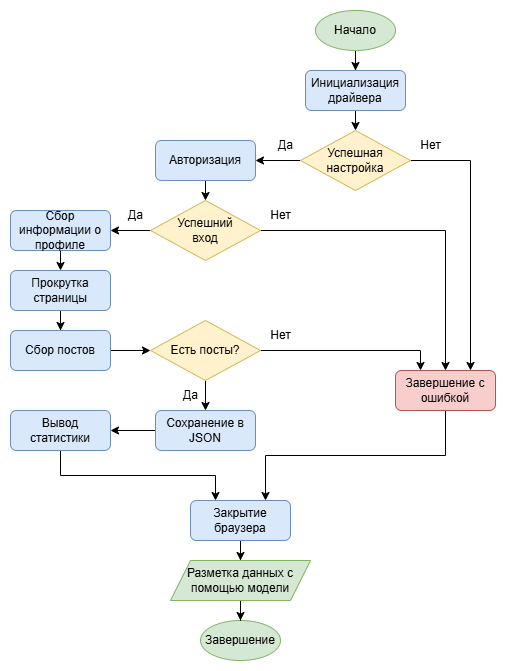

The diagram above was exported from draw.io. Its source (the exported page's mxGraphModel, read from the mxfile embedded in the PNG):
<mxGraphModel dx="1426" dy="777" grid="1" gridSize="10" guides="1" tooltips="1" connect="1" arrows="1" fold="1" page="1" pageScale="1" pageWidth="650" pageHeight="670" math="0" shadow="0">
  <root>
    <mxCell id="0" />
    <mxCell id="1" parent="0" />
    <mxCell id="6s_NarU-Wvm55WZamPte-3" style="edgeStyle=orthogonalEdgeStyle;rounded=0;orthogonalLoop=1;jettySize=auto;html=1;entryX=0.5;entryY=0;entryDx=0;entryDy=0;" edge="1" parent="1" source="6s_NarU-Wvm55WZamPte-1" target="6s_NarU-Wvm55WZamPte-2">
      <mxGeometry relative="1" as="geometry" />
    </mxCell>
    <mxCell id="6s_NarU-Wvm55WZamPte-1" value="Начало" style="ellipse;whiteSpace=wrap;html=1;fillColor=#d5e8d4;strokeColor=#82b366;" vertex="1" parent="1">
      <mxGeometry x="335" width="80" height="40" as="geometry" />
    </mxCell>
    <mxCell id="6s_NarU-Wvm55WZamPte-5" style="edgeStyle=orthogonalEdgeStyle;rounded=0;orthogonalLoop=1;jettySize=auto;html=1;exitX=0.5;exitY=1;exitDx=0;exitDy=0;entryX=0.5;entryY=0;entryDx=0;entryDy=0;" edge="1" parent="1" source="6s_NarU-Wvm55WZamPte-2" target="6s_NarU-Wvm55WZamPte-4">
      <mxGeometry relative="1" as="geometry" />
    </mxCell>
    <mxCell id="6s_NarU-Wvm55WZamPte-2" value="Инициализация драйвера" style="rounded=1;whiteSpace=wrap;html=1;fillColor=#dae8fc;strokeColor=#6c8ebf;" vertex="1" parent="1">
      <mxGeometry x="325" y="60" width="100" height="40" as="geometry" />
    </mxCell>
    <mxCell id="6s_NarU-Wvm55WZamPte-13" style="edgeStyle=orthogonalEdgeStyle;rounded=0;orthogonalLoop=1;jettySize=auto;html=1;exitX=1;exitY=0.5;exitDx=0;exitDy=0;entryX=0.75;entryY=0;entryDx=0;entryDy=0;" edge="1" parent="1" source="6s_NarU-Wvm55WZamPte-4" target="6s_NarU-Wvm55WZamPte-7">
      <mxGeometry relative="1" as="geometry" />
    </mxCell>
    <mxCell id="6s_NarU-Wvm55WZamPte-42" style="edgeStyle=orthogonalEdgeStyle;rounded=0;orthogonalLoop=1;jettySize=auto;html=1;entryX=1;entryY=0.5;entryDx=0;entryDy=0;" edge="1" parent="1" source="6s_NarU-Wvm55WZamPte-4" target="6s_NarU-Wvm55WZamPte-10">
      <mxGeometry relative="1" as="geometry" />
    </mxCell>
    <mxCell id="6s_NarU-Wvm55WZamPte-4" value="Успешная настройка" style="rhombus;whiteSpace=wrap;html=1;fillColor=#fff2cc;strokeColor=#d6b656;" vertex="1" parent="1">
      <mxGeometry x="320" y="120" width="110" height="60" as="geometry" />
    </mxCell>
    <mxCell id="6s_NarU-Wvm55WZamPte-39" style="edgeStyle=orthogonalEdgeStyle;rounded=0;orthogonalLoop=1;jettySize=auto;html=1;exitX=0.5;exitY=1;exitDx=0;exitDy=0;entryX=0.75;entryY=0;entryDx=0;entryDy=0;" edge="1" parent="1" source="6s_NarU-Wvm55WZamPte-7" target="6s_NarU-Wvm55WZamPte-32">
      <mxGeometry relative="1" as="geometry" />
    </mxCell>
    <mxCell id="6s_NarU-Wvm55WZamPte-7" value="Завершение с ошибкой" style="rounded=1;whiteSpace=wrap;html=1;fillColor=#f8cecc;strokeColor=#b85450;" vertex="1" parent="1">
      <mxGeometry x="415" y="360" width="100" height="40" as="geometry" />
    </mxCell>
    <mxCell id="6s_NarU-Wvm55WZamPte-9" value="Нет" style="text;html=1;align=center;verticalAlign=middle;resizable=0;points=[];autosize=1;strokeColor=none;fillColor=none;" vertex="1" parent="1">
      <mxGeometry x="430" y="120" width="40" height="30" as="geometry" />
    </mxCell>
    <mxCell id="6s_NarU-Wvm55WZamPte-15" style="edgeStyle=orthogonalEdgeStyle;rounded=0;orthogonalLoop=1;jettySize=auto;html=1;exitX=0.5;exitY=1;exitDx=0;exitDy=0;entryX=0.5;entryY=0;entryDx=0;entryDy=0;" edge="1" parent="1" source="6s_NarU-Wvm55WZamPte-10" target="6s_NarU-Wvm55WZamPte-14">
      <mxGeometry relative="1" as="geometry" />
    </mxCell>
    <mxCell id="6s_NarU-Wvm55WZamPte-10" value="Авторизация" style="rounded=1;whiteSpace=wrap;html=1;fillColor=#dae8fc;strokeColor=#6c8ebf;" vertex="1" parent="1">
      <mxGeometry x="175" y="130" width="100" height="40" as="geometry" />
    </mxCell>
    <mxCell id="6s_NarU-Wvm55WZamPte-12" value="Да" style="text;html=1;align=center;verticalAlign=middle;resizable=0;points=[];autosize=1;strokeColor=none;fillColor=none;" vertex="1" parent="1">
      <mxGeometry x="285" y="120" width="40" height="30" as="geometry" />
    </mxCell>
    <mxCell id="6s_NarU-Wvm55WZamPte-16" style="edgeStyle=orthogonalEdgeStyle;rounded=0;orthogonalLoop=1;jettySize=auto;html=1;exitX=1;exitY=0.5;exitDx=0;exitDy=0;entryX=0.5;entryY=0;entryDx=0;entryDy=0;" edge="1" parent="1" source="6s_NarU-Wvm55WZamPte-14" target="6s_NarU-Wvm55WZamPte-7">
      <mxGeometry relative="1" as="geometry" />
    </mxCell>
    <mxCell id="6s_NarU-Wvm55WZamPte-43" style="edgeStyle=orthogonalEdgeStyle;rounded=0;orthogonalLoop=1;jettySize=auto;html=1;entryX=1;entryY=0.5;entryDx=0;entryDy=0;" edge="1" parent="1" source="6s_NarU-Wvm55WZamPte-14" target="6s_NarU-Wvm55WZamPte-18">
      <mxGeometry relative="1" as="geometry" />
    </mxCell>
    <mxCell id="6s_NarU-Wvm55WZamPte-14" value="Успешний&lt;div&gt;вход&lt;/div&gt;" style="rhombus;whiteSpace=wrap;html=1;fillColor=#fff2cc;strokeColor=#d6b656;" vertex="1" parent="1">
      <mxGeometry x="170" y="190" width="110" height="60" as="geometry" />
    </mxCell>
    <mxCell id="6s_NarU-Wvm55WZamPte-17" value="Нет" style="text;html=1;align=center;verticalAlign=middle;resizable=0;points=[];autosize=1;strokeColor=none;fillColor=none;" vertex="1" parent="1">
      <mxGeometry x="280" y="190" width="40" height="30" as="geometry" />
    </mxCell>
    <mxCell id="6s_NarU-Wvm55WZamPte-22" style="edgeStyle=orthogonalEdgeStyle;rounded=0;orthogonalLoop=1;jettySize=auto;html=1;exitX=0.5;exitY=1;exitDx=0;exitDy=0;entryX=0.5;entryY=0;entryDx=0;entryDy=0;" edge="1" parent="1" source="6s_NarU-Wvm55WZamPte-18" target="6s_NarU-Wvm55WZamPte-21">
      <mxGeometry relative="1" as="geometry" />
    </mxCell>
    <mxCell id="6s_NarU-Wvm55WZamPte-18" value="Сбор информации о профиле" style="rounded=1;whiteSpace=wrap;html=1;fillColor=#dae8fc;strokeColor=#6c8ebf;" vertex="1" parent="1">
      <mxGeometry x="30" y="200" width="100" height="40" as="geometry" />
    </mxCell>
    <mxCell id="6s_NarU-Wvm55WZamPte-20" value="Да" style="text;html=1;align=center;verticalAlign=middle;resizable=0;points=[];autosize=1;strokeColor=none;fillColor=none;" vertex="1" parent="1">
      <mxGeometry x="135" y="190" width="40" height="30" as="geometry" />
    </mxCell>
    <mxCell id="6s_NarU-Wvm55WZamPte-24" style="edgeStyle=orthogonalEdgeStyle;rounded=0;orthogonalLoop=1;jettySize=auto;html=1;entryX=0.5;entryY=0;entryDx=0;entryDy=0;" edge="1" parent="1" source="6s_NarU-Wvm55WZamPte-21" target="6s_NarU-Wvm55WZamPte-23">
      <mxGeometry relative="1" as="geometry" />
    </mxCell>
    <mxCell id="6s_NarU-Wvm55WZamPte-21" value="Прокрутка страницы" style="rounded=1;whiteSpace=wrap;html=1;fillColor=#dae8fc;strokeColor=#6c8ebf;" vertex="1" parent="1">
      <mxGeometry x="30" y="260" width="100" height="40" as="geometry" />
    </mxCell>
    <mxCell id="6s_NarU-Wvm55WZamPte-46" style="edgeStyle=orthogonalEdgeStyle;rounded=0;orthogonalLoop=1;jettySize=auto;html=1;entryX=0;entryY=0.5;entryDx=0;entryDy=0;" edge="1" parent="1" source="6s_NarU-Wvm55WZamPte-23" target="6s_NarU-Wvm55WZamPte-25">
      <mxGeometry relative="1" as="geometry" />
    </mxCell>
    <mxCell id="6s_NarU-Wvm55WZamPte-23" value="Сбор постов" style="rounded=1;whiteSpace=wrap;html=1;fillColor=#dae8fc;strokeColor=#6c8ebf;" vertex="1" parent="1">
      <mxGeometry x="30" y="320" width="100" height="40" as="geometry" />
    </mxCell>
    <mxCell id="6s_NarU-Wvm55WZamPte-27" style="edgeStyle=orthogonalEdgeStyle;rounded=0;orthogonalLoop=1;jettySize=auto;html=1;entryX=0.25;entryY=0;entryDx=0;entryDy=0;" edge="1" parent="1" source="6s_NarU-Wvm55WZamPte-25" target="6s_NarU-Wvm55WZamPte-7">
      <mxGeometry relative="1" as="geometry" />
    </mxCell>
    <mxCell id="6s_NarU-Wvm55WZamPte-45" style="edgeStyle=orthogonalEdgeStyle;rounded=0;orthogonalLoop=1;jettySize=auto;html=1;exitX=0.5;exitY=1;exitDx=0;exitDy=0;entryX=0.5;entryY=0;entryDx=0;entryDy=0;" edge="1" parent="1" source="6s_NarU-Wvm55WZamPte-25" target="6s_NarU-Wvm55WZamPte-30">
      <mxGeometry relative="1" as="geometry" />
    </mxCell>
    <mxCell id="6s_NarU-Wvm55WZamPte-25" value="Есть посты?" style="rhombus;whiteSpace=wrap;html=1;fillColor=#fff2cc;strokeColor=#d6b656;" vertex="1" parent="1">
      <mxGeometry x="170" y="310" width="110" height="60" as="geometry" />
    </mxCell>
    <mxCell id="6s_NarU-Wvm55WZamPte-28" value="Нет" style="text;html=1;align=center;verticalAlign=middle;resizable=0;points=[];autosize=1;strokeColor=none;fillColor=none;" vertex="1" parent="1">
      <mxGeometry x="280" y="310" width="40" height="30" as="geometry" />
    </mxCell>
    <mxCell id="6s_NarU-Wvm55WZamPte-47" style="edgeStyle=orthogonalEdgeStyle;rounded=0;orthogonalLoop=1;jettySize=auto;html=1;entryX=1;entryY=0.5;entryDx=0;entryDy=0;" edge="1" parent="1" source="6s_NarU-Wvm55WZamPte-30" target="6s_NarU-Wvm55WZamPte-31">
      <mxGeometry relative="1" as="geometry" />
    </mxCell>
    <mxCell id="6s_NarU-Wvm55WZamPte-30" value="Сохранение в JSON" style="rounded=1;whiteSpace=wrap;html=1;fillColor=#dae8fc;strokeColor=#6c8ebf;" vertex="1" parent="1">
      <mxGeometry x="175" y="400" width="100" height="40" as="geometry" />
    </mxCell>
    <mxCell id="6s_NarU-Wvm55WZamPte-50" style="edgeStyle=orthogonalEdgeStyle;rounded=0;orthogonalLoop=1;jettySize=auto;html=1;exitX=0.5;exitY=1;exitDx=0;exitDy=0;entryX=0.25;entryY=0;entryDx=0;entryDy=0;" edge="1" parent="1" source="6s_NarU-Wvm55WZamPte-31" target="6s_NarU-Wvm55WZamPte-32">
      <mxGeometry relative="1" as="geometry" />
    </mxCell>
    <mxCell id="6s_NarU-Wvm55WZamPte-31" value="Вывод статистики" style="rounded=1;whiteSpace=wrap;html=1;fillColor=#dae8fc;strokeColor=#6c8ebf;" vertex="1" parent="1">
      <mxGeometry x="30" y="400" width="100" height="40" as="geometry" />
    </mxCell>
    <mxCell id="6s_NarU-Wvm55WZamPte-52" style="edgeStyle=orthogonalEdgeStyle;rounded=0;orthogonalLoop=1;jettySize=auto;html=1;entryX=0.5;entryY=0;entryDx=0;entryDy=0;" edge="1" parent="1" source="6s_NarU-Wvm55WZamPte-32" target="6s_NarU-Wvm55WZamPte-51">
      <mxGeometry relative="1" as="geometry" />
    </mxCell>
    <mxCell id="6s_NarU-Wvm55WZamPte-32" value="Закрытие браузера" style="rounded=1;whiteSpace=wrap;html=1;fillColor=#dae8fc;strokeColor=#6c8ebf;" vertex="1" parent="1">
      <mxGeometry x="210" y="490" width="100" height="40" as="geometry" />
    </mxCell>
    <mxCell id="6s_NarU-Wvm55WZamPte-34" value="Завершение" style="ellipse;whiteSpace=wrap;html=1;fillColor=#d5e8d4;strokeColor=#82b366;" vertex="1" parent="1">
      <mxGeometry x="220" y="610" width="80" height="40" as="geometry" />
    </mxCell>
    <mxCell id="6s_NarU-Wvm55WZamPte-36" value="Да" style="text;html=1;align=center;verticalAlign=middle;resizable=0;points=[];autosize=1;strokeColor=none;fillColor=none;" vertex="1" parent="1">
      <mxGeometry x="190" y="370" width="40" height="30" as="geometry" />
    </mxCell>
    <mxCell id="6s_NarU-Wvm55WZamPte-53" style="edgeStyle=orthogonalEdgeStyle;rounded=0;orthogonalLoop=1;jettySize=auto;html=1;" edge="1" parent="1" source="6s_NarU-Wvm55WZamPte-51" target="6s_NarU-Wvm55WZamPte-34">
      <mxGeometry relative="1" as="geometry" />
    </mxCell>
    <mxCell id="6s_NarU-Wvm55WZamPte-51" value="Разметка данных с помощью модели" style="shape=parallelogram;perimeter=parallelogramPerimeter;whiteSpace=wrap;html=1;fixedSize=1;fillColor=#d5e8d4;strokeColor=#82b366;" vertex="1" parent="1">
      <mxGeometry x="190" y="550" width="140" height="40" as="geometry" />
    </mxCell>
  </root>
</mxGraphModel>